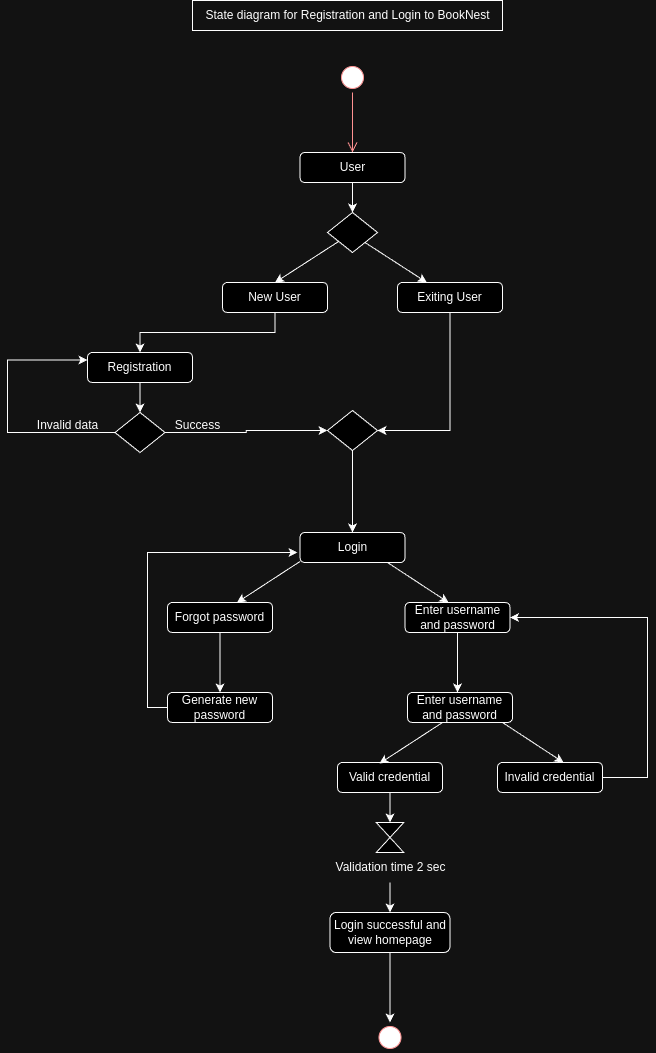

The diagram above was exported from draw.io. Its source (the exported page's mxGraphModel, read from the mxfile embedded in the PNG):
<mxGraphModel dx="1050" dy="577" grid="1" gridSize="10" guides="1" tooltips="1" connect="1" arrows="1" fold="1" page="1" pageScale="1" pageWidth="827" pageHeight="1169" background="none" math="0" shadow="0">
  <root>
    <mxCell id="0" />
    <mxCell id="1" parent="0" />
    <mxCell id="QuID-ichRz1U0YmKTI-i-40" style="edgeStyle=orthogonalEdgeStyle;rounded=0;orthogonalLoop=1;jettySize=auto;html=1;entryX=0.5;entryY=0;entryDx=0;entryDy=0;" edge="1" parent="1" source="QuID-ichRz1U0YmKTI-i-29" target="QuID-ichRz1U0YmKTI-i-36">
      <mxGeometry relative="1" as="geometry" />
    </mxCell>
    <mxCell id="QuID-ichRz1U0YmKTI-i-29" value="Valid credential" style="rounded=1;whiteSpace=wrap;html=1;" vertex="1" parent="1">
      <mxGeometry x="390" y="780" width="105" height="30" as="geometry" />
    </mxCell>
    <mxCell id="QuID-ichRz1U0YmKTI-i-52" style="edgeStyle=orthogonalEdgeStyle;rounded=0;orthogonalLoop=1;jettySize=auto;html=1;entryX=1;entryY=0.5;entryDx=0;entryDy=0;" edge="1" parent="1" source="QuID-ichRz1U0YmKTI-i-30" target="QuID-ichRz1U0YmKTI-i-19">
      <mxGeometry relative="1" as="geometry">
        <Array as="points">
          <mxPoint x="700" y="795" />
          <mxPoint x="700" y="635" />
        </Array>
      </mxGeometry>
    </mxCell>
    <mxCell id="QuID-ichRz1U0YmKTI-i-30" value="Invalid credential" style="rounded=1;whiteSpace=wrap;html=1;" vertex="1" parent="1">
      <mxGeometry x="550" y="780" width="105" height="30" as="geometry" />
    </mxCell>
    <mxCell id="QuID-ichRz1U0YmKTI-i-1" value="" style="ellipse;html=1;shape=startState;fillColor=#000000;strokeColor=#ff0000;" vertex="1" parent="1">
      <mxGeometry x="390" y="80" width="30" height="30" as="geometry" />
    </mxCell>
    <mxCell id="QuID-ichRz1U0YmKTI-i-2" value="" style="edgeStyle=orthogonalEdgeStyle;html=1;verticalAlign=bottom;endArrow=open;endSize=8;strokeColor=#ff0000;rounded=0;" edge="1" source="QuID-ichRz1U0YmKTI-i-1" parent="1">
      <mxGeometry relative="1" as="geometry">
        <mxPoint x="405" y="170" as="targetPoint" />
      </mxGeometry>
    </mxCell>
    <mxCell id="QuID-ichRz1U0YmKTI-i-8" style="edgeStyle=orthogonalEdgeStyle;rounded=0;orthogonalLoop=1;jettySize=auto;html=1;exitX=0.5;exitY=1;exitDx=0;exitDy=0;entryX=0.5;entryY=0;entryDx=0;entryDy=0;" edge="1" parent="1" source="QuID-ichRz1U0YmKTI-i-3" target="QuID-ichRz1U0YmKTI-i-6">
      <mxGeometry relative="1" as="geometry" />
    </mxCell>
    <mxCell id="QuID-ichRz1U0YmKTI-i-3" value="User" style="rounded=1;whiteSpace=wrap;html=1;" vertex="1" parent="1">
      <mxGeometry x="352.5" y="170" width="105" height="30" as="geometry" />
    </mxCell>
    <mxCell id="QuID-ichRz1U0YmKTI-i-13" style="edgeStyle=orthogonalEdgeStyle;rounded=0;orthogonalLoop=1;jettySize=auto;html=1;exitX=0.5;exitY=1;exitDx=0;exitDy=0;entryX=0.5;entryY=0;entryDx=0;entryDy=0;" edge="1" parent="1" source="QuID-ichRz1U0YmKTI-i-4" target="QuID-ichRz1U0YmKTI-i-11">
      <mxGeometry relative="1" as="geometry" />
    </mxCell>
    <mxCell id="QuID-ichRz1U0YmKTI-i-4" value="New User" style="rounded=1;whiteSpace=wrap;html=1;" vertex="1" parent="1">
      <mxGeometry x="275" y="300" width="105" height="30" as="geometry" />
    </mxCell>
    <mxCell id="QuID-ichRz1U0YmKTI-i-15" style="edgeStyle=orthogonalEdgeStyle;rounded=0;orthogonalLoop=1;jettySize=auto;html=1;exitX=0.5;exitY=1;exitDx=0;exitDy=0;entryX=1;entryY=0.5;entryDx=0;entryDy=0;" edge="1" parent="1" source="QuID-ichRz1U0YmKTI-i-5" target="QuID-ichRz1U0YmKTI-i-12">
      <mxGeometry relative="1" as="geometry" />
    </mxCell>
    <mxCell id="QuID-ichRz1U0YmKTI-i-5" value="Exiting User" style="rounded=1;whiteSpace=wrap;html=1;" vertex="1" parent="1">
      <mxGeometry x="450" y="300" width="105" height="30" as="geometry" />
    </mxCell>
    <mxCell id="QuID-ichRz1U0YmKTI-i-6" value="" style="rhombus;whiteSpace=wrap;html=1;" vertex="1" parent="1">
      <mxGeometry x="380" y="230" width="50" height="40" as="geometry" />
    </mxCell>
    <mxCell id="QuID-ichRz1U0YmKTI-i-9" value="" style="endArrow=classic;html=1;rounded=0;entryX=0.5;entryY=0;entryDx=0;entryDy=0;" edge="1" parent="1" source="QuID-ichRz1U0YmKTI-i-6" target="QuID-ichRz1U0YmKTI-i-4">
      <mxGeometry width="50" height="50" relative="1" as="geometry">
        <mxPoint x="370" y="260" as="sourcePoint" />
        <mxPoint x="230" y="225" as="targetPoint" />
      </mxGeometry>
    </mxCell>
    <mxCell id="QuID-ichRz1U0YmKTI-i-10" value="" style="endArrow=classic;html=1;rounded=0;exitX=1;exitY=1;exitDx=0;exitDy=0;" edge="1" parent="1" source="QuID-ichRz1U0YmKTI-i-6" target="QuID-ichRz1U0YmKTI-i-5">
      <mxGeometry width="50" height="50" relative="1" as="geometry">
        <mxPoint x="401" y="269" as="sourcePoint" />
        <mxPoint x="338" y="310" as="targetPoint" />
      </mxGeometry>
    </mxCell>
    <mxCell id="QuID-ichRz1U0YmKTI-i-14" style="edgeStyle=orthogonalEdgeStyle;rounded=0;orthogonalLoop=1;jettySize=auto;html=1;entryX=0;entryY=0.5;entryDx=0;entryDy=0;exitX=1;exitY=0.5;exitDx=0;exitDy=0;" edge="1" parent="1" source="QuID-ichRz1U0YmKTI-i-53" target="QuID-ichRz1U0YmKTI-i-12">
      <mxGeometry relative="1" as="geometry" />
    </mxCell>
    <mxCell id="QuID-ichRz1U0YmKTI-i-57" value="" style="edgeStyle=orthogonalEdgeStyle;rounded=0;orthogonalLoop=1;jettySize=auto;html=1;" edge="1" parent="1" source="QuID-ichRz1U0YmKTI-i-11" target="QuID-ichRz1U0YmKTI-i-53">
      <mxGeometry relative="1" as="geometry" />
    </mxCell>
    <mxCell id="QuID-ichRz1U0YmKTI-i-11" value="Registration" style="rounded=1;whiteSpace=wrap;html=1;" vertex="1" parent="1">
      <mxGeometry x="140" y="370" width="105" height="30" as="geometry" />
    </mxCell>
    <mxCell id="QuID-ichRz1U0YmKTI-i-17" style="edgeStyle=orthogonalEdgeStyle;rounded=0;orthogonalLoop=1;jettySize=auto;html=1;exitX=0.5;exitY=1;exitDx=0;exitDy=0;entryX=0.5;entryY=0;entryDx=0;entryDy=0;" edge="1" parent="1" source="QuID-ichRz1U0YmKTI-i-12" target="QuID-ichRz1U0YmKTI-i-16">
      <mxGeometry relative="1" as="geometry" />
    </mxCell>
    <mxCell id="QuID-ichRz1U0YmKTI-i-12" value="" style="rhombus;whiteSpace=wrap;html=1;" vertex="1" parent="1">
      <mxGeometry x="380" y="428" width="50" height="40" as="geometry" />
    </mxCell>
    <mxCell id="QuID-ichRz1U0YmKTI-i-16" value="Login" style="rounded=1;whiteSpace=wrap;html=1;" vertex="1" parent="1">
      <mxGeometry x="352.5" y="550" width="105" height="30" as="geometry" />
    </mxCell>
    <mxCell id="QuID-ichRz1U0YmKTI-i-24" style="edgeStyle=orthogonalEdgeStyle;rounded=0;orthogonalLoop=1;jettySize=auto;html=1;exitX=0.5;exitY=1;exitDx=0;exitDy=0;entryX=0.5;entryY=0;entryDx=0;entryDy=0;" edge="1" parent="1" source="QuID-ichRz1U0YmKTI-i-18" target="QuID-ichRz1U0YmKTI-i-20">
      <mxGeometry relative="1" as="geometry" />
    </mxCell>
    <mxCell id="QuID-ichRz1U0YmKTI-i-18" value="Forgot password" style="rounded=1;whiteSpace=wrap;html=1;" vertex="1" parent="1">
      <mxGeometry x="220" y="620" width="105" height="30" as="geometry" />
    </mxCell>
    <mxCell id="QuID-ichRz1U0YmKTI-i-28" style="edgeStyle=orthogonalEdgeStyle;rounded=0;orthogonalLoop=1;jettySize=auto;html=1;" edge="1" parent="1" source="QuID-ichRz1U0YmKTI-i-19">
      <mxGeometry relative="1" as="geometry">
        <mxPoint x="510" y="710" as="targetPoint" />
      </mxGeometry>
    </mxCell>
    <mxCell id="QuID-ichRz1U0YmKTI-i-19" value="Enter username and password" style="rounded=1;whiteSpace=wrap;html=1;" vertex="1" parent="1">
      <mxGeometry x="457.5" y="620" width="105" height="30" as="geometry" />
    </mxCell>
    <mxCell id="QuID-ichRz1U0YmKTI-i-25" style="edgeStyle=orthogonalEdgeStyle;rounded=0;orthogonalLoop=1;jettySize=auto;html=1;exitX=0;exitY=0.5;exitDx=0;exitDy=0;" edge="1" parent="1" source="QuID-ichRz1U0YmKTI-i-20">
      <mxGeometry relative="1" as="geometry">
        <mxPoint x="350" y="570" as="targetPoint" />
        <Array as="points">
          <mxPoint x="200" y="725" />
          <mxPoint x="200" y="570" />
        </Array>
      </mxGeometry>
    </mxCell>
    <mxCell id="QuID-ichRz1U0YmKTI-i-20" value="Generate new password" style="rounded=1;whiteSpace=wrap;html=1;" vertex="1" parent="1">
      <mxGeometry x="220" y="710" width="105" height="30" as="geometry" />
    </mxCell>
    <mxCell id="QuID-ichRz1U0YmKTI-i-22" value="" style="endArrow=classic;html=1;rounded=0;entryX=0.5;entryY=0;entryDx=0;entryDy=0;" edge="1" parent="1">
      <mxGeometry width="50" height="50" relative="1" as="geometry">
        <mxPoint x="352.5" y="579" as="sourcePoint" />
        <mxPoint x="289.5" y="620" as="targetPoint" />
      </mxGeometry>
    </mxCell>
    <mxCell id="QuID-ichRz1U0YmKTI-i-23" value="" style="endArrow=classic;html=1;rounded=0;exitX=1;exitY=1;exitDx=0;exitDy=0;" edge="1" parent="1">
      <mxGeometry width="50" height="50" relative="1" as="geometry">
        <mxPoint x="440" y="580" as="sourcePoint" />
        <mxPoint x="501" y="620" as="targetPoint" />
      </mxGeometry>
    </mxCell>
    <mxCell id="QuID-ichRz1U0YmKTI-i-26" value="Enter username and password" style="rounded=1;whiteSpace=wrap;html=1;" vertex="1" parent="1">
      <mxGeometry x="460" y="710" width="105" height="30" as="geometry" />
    </mxCell>
    <mxCell id="QuID-ichRz1U0YmKTI-i-34" value="" style="endArrow=classic;html=1;rounded=0;entryX=0.5;entryY=0;entryDx=0;entryDy=0;" edge="1" parent="1">
      <mxGeometry width="50" height="50" relative="1" as="geometry">
        <mxPoint x="495" y="740" as="sourcePoint" />
        <mxPoint x="432" y="781" as="targetPoint" />
      </mxGeometry>
    </mxCell>
    <mxCell id="QuID-ichRz1U0YmKTI-i-35" value="" style="endArrow=classic;html=1;rounded=0;exitX=1;exitY=1;exitDx=0;exitDy=0;" edge="1" parent="1">
      <mxGeometry width="50" height="50" relative="1" as="geometry">
        <mxPoint x="555" y="740" as="sourcePoint" />
        <mxPoint x="616" y="780" as="targetPoint" />
      </mxGeometry>
    </mxCell>
    <mxCell id="QuID-ichRz1U0YmKTI-i-36" value="" style="shape=collate;html=1;" vertex="1" parent="1">
      <mxGeometry x="428.75" y="840" width="27.5" height="30" as="geometry" />
    </mxCell>
    <mxCell id="QuID-ichRz1U0YmKTI-i-44" style="edgeStyle=orthogonalEdgeStyle;rounded=0;orthogonalLoop=1;jettySize=auto;html=1;entryX=0.5;entryY=0;entryDx=0;entryDy=0;" edge="1" parent="1" source="QuID-ichRz1U0YmKTI-i-41" target="QuID-ichRz1U0YmKTI-i-42">
      <mxGeometry relative="1" as="geometry" />
    </mxCell>
    <mxCell id="QuID-ichRz1U0YmKTI-i-41" value="Validation time 2 sec" style="text;html=1;align=center;verticalAlign=middle;resizable=0;points=[];autosize=1;strokeColor=none;fillColor=none;" vertex="1" parent="1">
      <mxGeometry x="377.5" y="870" width="130" height="30" as="geometry" />
    </mxCell>
    <mxCell id="QuID-ichRz1U0YmKTI-i-51" style="edgeStyle=orthogonalEdgeStyle;rounded=0;orthogonalLoop=1;jettySize=auto;html=1;entryX=0.5;entryY=0;entryDx=0;entryDy=0;" edge="1" parent="1" source="QuID-ichRz1U0YmKTI-i-42" target="QuID-ichRz1U0YmKTI-i-46">
      <mxGeometry relative="1" as="geometry" />
    </mxCell>
    <mxCell id="QuID-ichRz1U0YmKTI-i-42" value="Login successful and view homepage" style="rounded=1;whiteSpace=wrap;html=1;" vertex="1" parent="1">
      <mxGeometry x="382.5" y="930" width="120" height="40" as="geometry" />
    </mxCell>
    <mxCell id="QuID-ichRz1U0YmKTI-i-46" value="" style="ellipse;html=1;shape=startState;fillColor=#000000;strokeColor=#ff0000;" vertex="1" parent="1">
      <mxGeometry x="427.5" y="1040" width="30" height="30" as="geometry" />
    </mxCell>
    <mxCell id="QuID-ichRz1U0YmKTI-i-60" style="edgeStyle=orthogonalEdgeStyle;rounded=0;orthogonalLoop=1;jettySize=auto;html=1;entryX=0;entryY=0.25;entryDx=0;entryDy=0;" edge="1" parent="1" source="QuID-ichRz1U0YmKTI-i-53" target="QuID-ichRz1U0YmKTI-i-11">
      <mxGeometry relative="1" as="geometry">
        <Array as="points">
          <mxPoint x="60" y="450" />
          <mxPoint x="60" y="378" />
        </Array>
      </mxGeometry>
    </mxCell>
    <mxCell id="QuID-ichRz1U0YmKTI-i-53" value="" style="rhombus;whiteSpace=wrap;html=1;" vertex="1" parent="1">
      <mxGeometry x="167.5" y="430" width="50" height="40" as="geometry" />
    </mxCell>
    <mxCell id="QuID-ichRz1U0YmKTI-i-58" value="Success" style="text;html=1;align=center;verticalAlign=middle;resizable=0;points=[];autosize=1;strokeColor=none;fillColor=none;" vertex="1" parent="1">
      <mxGeometry x="215" y="428" width="70" height="30" as="geometry" />
    </mxCell>
    <mxCell id="QuID-ichRz1U0YmKTI-i-61" value="Invalid data" style="text;html=1;align=center;verticalAlign=middle;resizable=0;points=[];autosize=1;strokeColor=none;fillColor=none;" vertex="1" parent="1">
      <mxGeometry x="80" y="428" width="80" height="30" as="geometry" />
    </mxCell>
    <mxCell id="QuID-ichRz1U0YmKTI-i-62" value="State diagram for Registration and Login to BookNest" style="text;html=1;align=center;verticalAlign=middle;resizable=0;points=[];autosize=1;strokeColor=#000000;fillColor=none;" vertex="1" parent="1">
      <mxGeometry x="245" y="18" width="310" height="30" as="geometry" />
    </mxCell>
  </root>
</mxGraphModel>